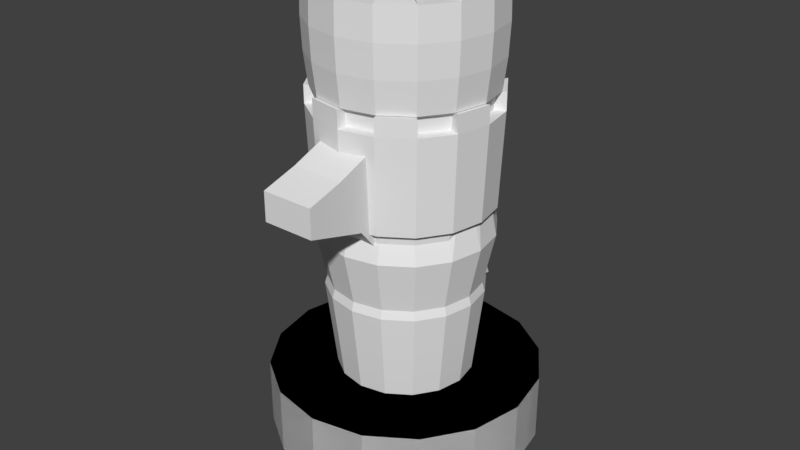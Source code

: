 # Source: Chess_Pieces.blend  (saved by Blender 2.78.0; exported with 4.5.12 LTS)
import bpy
from mathutils import Matrix  # noqa: F401  (used for matrix-valued properties, if any)

bpy.ops.wm.read_factory_settings(use_empty=True)
scene = bpy.context.scene
scene.name = 'Scene'

# ---- collections
col_collection_1 = bpy.data.collections.new('Collection 1'); scene.collection.children.link(col_collection_1)
col_collection_2 = bpy.data.collections.new('Collection 2'); scene.collection.children.link(col_collection_2)
col_collection_3 = bpy.data.collections.new('Collection 3'); scene.collection.children.link(col_collection_3)
col_collection_4 = bpy.data.collections.new('Collection 4'); scene.collection.children.link(col_collection_4)
col_collection_5 = bpy.data.collections.new('Collection 5'); scene.collection.children.link(col_collection_5)
col_collection_13 = bpy.data.collections.new('Collection 13'); scene.collection.children.link(col_collection_13)
col_collection_20 = bpy.data.collections.new('Collection 20'); scene.collection.children.link(col_collection_20)
col_collection_20.hide_render = True
col_collection_20.hide_viewport = True

# ---- world
world_world = bpy.data.worlds.new('World'); scene.world = world_world
world_world.color = (0.05088, 0.05088, 0.05088)
world_world.use_sun_shadow = False
world_world.sun_shadow_jitter_overblur = 0.0
world_world.cycles.sampling_method = 'MANUAL'

# ---- meshes
me_cylinder_001 = bpy.data.meshes.new('Cylinder.001')
me_cylinder_001.from_pydata([(0.0, 0.5, 0.0), (0.0, 0.5, 0.25), (0.1913, 0.4619, 0.0), (0.1913, 0.4619, 0.25), (0.3536, 0.3536, 0.0), (0.3536, 0.3536, 0.25), (0.4619, 0.1913, 0.0), (0.4619, 0.1913, 0.25), (0.5, -1.854e-08, 0.0), (0.5, -1.854e-08, 0.25), (0.4619, -0.1913, 0.0), (0.4619, -0.1913, 0.25), (0.3536, -0.3536, 0.0), (0.3536, -0.3536, 0.25), (0.1913, -0.4619, 0.0), (0.1913, -0.4619, 0.25), (7.55e-08, -0.5, 0.0), (7.55e-08, -0.5, 0.25), (0.1705, -0.1705, 0.7402), (0.0, -0.2412, 0.7402), (0.0923, 0.2228, 0.7402), (0.2228, 0.0923, 0.7402), (0.2228, -0.0923, 0.7402), (0.0923, -0.2228, 0.7402), (0.0, 0.2412, 0.7402), (0.0, 0.0, 0.0), (0.1705, 0.1705, 0.7402), (0.0, 0.25, 0.25), (0.09567, 0.231, 0.25), (0.1768, 0.1768, 0.25), (0.231, 0.09567, 0.25), (0.25, -7.616e-09, 0.25), (0.231, -0.09567, 0.25), (0.1768, -0.1768, 0.25), (0.09567, -0.231, 0.25), (0.0, -0.25, 0.25), (0.0, 0.0625, 0.9036), (0.02392, 0.05774, 0.9036), (0.04419, 0.04419, 0.9036), (0.05774, 0.02392, 0.9036), (0.0625, 5.794e-10, 0.9036), (0.05774, -0.02392, 0.9036), (0.04419, -0.04419, 0.9036), (0.02392, -0.05774, 0.9036), (0.0, -0.0625, 0.9036), (0.204, 0.204, 0.5768), (0.2665, 0.1104, 0.5768), (0.0, 0.2885, 0.5768), (0.1104, 0.2665, 0.5768), (0.1104, -0.2665, 0.5768), (0.0, -0.2885, 0.5768), (0.2665, -0.1104, 0.5768), (0.204, -0.204, 0.5768), (0.2885, -9.298e-09, 0.5768), (0.0, 0.0625, 1.005), (0.02392, 0.05774, 1.005), (0.04419, 0.04419, 1.005), (0.05774, 0.02392, 1.005), (0.0625, 5.794e-10, 1.005), (0.05774, -0.02392, 1.005), (0.04419, -0.04419, 1.005), (0.02392, -0.05774, 1.005), (0.0, -0.0625, 1.005), (0.03254, -0.07856, 0.9374), (0.03254, -0.07856, 0.9713), (0.0, -0.08504, 0.9713), (0.0, -0.08504, 0.9374), (0.07856, -0.03254, 0.9374), (0.07856, -0.03254, 0.9713), (0.06013, -0.06013, 0.9713), (0.06013, -0.06013, 0.9374), (0.07856, 0.03254, 0.9374), (0.07856, 0.03254, 0.9713), (0.08504, -4.057e-10, 0.9713), (0.08504, -4.057e-10, 0.9374), (0.03254, 0.07856, 0.9374), (0.03254, 0.07856, 0.9713), (0.06013, 0.06013, 0.9713), (0.06013, 0.06013, 0.9374), (0.0, 0.08504, 0.9374), (0.0, 0.08504, 0.9713), (0.2412, -7.231e-09, 0.7402), (0.0, 3.311e-09, 1.03)], [], [(0, 1, 3, 2), (2, 3, 5, 4), (4, 5, 7, 6), (6, 7, 9, 8), (8, 9, 11, 10), (10, 11, 13, 12), (12, 13, 15, 14), (14, 15, 17, 16), (8, 10, 25), (14, 16, 25), (0, 2, 25), (4, 6, 25), (10, 12, 25), (6, 8, 25), (12, 14, 25), (2, 4, 25), (9, 7, 30, 31), (15, 13, 33, 34), (5, 3, 28, 29), (11, 9, 31, 32), (17, 15, 34, 35), (3, 1, 27, 28), (7, 5, 29, 30), (13, 11, 32, 33), (21, 26, 38, 39), (20, 24, 36, 37), (19, 23, 43, 44), (18, 22, 41, 42), (81, 21, 39, 40), (26, 20, 37, 38), (23, 18, 42, 43), (22, 81, 40, 41), (32, 31, 53, 51), (34, 33, 52, 49), (29, 28, 48, 45), (31, 30, 46, 53), (33, 32, 51, 52), (35, 34, 49, 50), (28, 27, 47, 48), (30, 29, 45, 46), (65, 64, 61, 62), (69, 68, 59, 60), (73, 72, 57, 58), (77, 76, 55, 56), (64, 69, 60, 61), (68, 73, 58, 59), (72, 77, 56, 57), (76, 80, 54, 55), (37, 36, 79, 75), (75, 79, 80, 76), (39, 38, 78, 71), (71, 78, 77, 72), (41, 40, 74, 67), (67, 74, 73, 68), (43, 42, 70, 63), (63, 70, 69, 64), (38, 37, 75, 78), (78, 75, 76, 77), (40, 39, 71, 74), (74, 71, 72, 73), (42, 41, 67, 70), (70, 67, 68, 69), (44, 43, 63, 66), (66, 63, 64, 65), (61, 60, 82), (59, 58, 82), (57, 56, 82), (55, 54, 82), (62, 61, 82), (60, 59, 82), (58, 57, 82), (56, 55, 82), (51, 53, 81, 22), (49, 52, 18, 23), (45, 48, 20, 26), (53, 46, 21, 81), (52, 51, 22, 18), (50, 49, 23, 19), (48, 47, 24, 20), (46, 45, 26, 21)])
me_cylinder_001.use_remesh_preserve_volume = False
me_cylinder_001.use_remesh_preserve_attributes = False
me_cylinder_001.use_mirror_vertex_groups = False
me_cylinder_001.update()
me_cylinder_003 = bpy.data.meshes.new('Cylinder.003')
me_cylinder_003.from_pydata([(0.0, 0.5, 0.0), (0.0, 0.5, 0.25), (0.1913, 0.4619, 0.0), (0.1913, 0.4619, 0.25), (0.3536, 0.3536, 0.0), (0.3536, 0.3536, 0.25), (0.4619, 0.1913, 0.0), (0.4619, 0.1913, 0.25), (0.5, -1.854e-08, 0.0), (0.5, -1.854e-08, 0.25), (0.4619, -0.1913, 0.0), (0.4619, -0.1913, 0.25), (0.3536, -0.3536, 0.0), (0.3536, -0.3536, 0.25), (0.1913, -0.4619, 0.0), (0.1913, -0.4619, 0.25), (7.55e-08, -0.5, 0.0), (7.55e-08, -0.5, 0.25), (0.1705, -0.1705, 1.026), (0.0, -0.2412, 1.026), (0.0923, 0.2228, 1.305), (0.2228, 0.0923, 1.189), (0.2228, -0.0923, 1.026), (0.0923, -0.2228, 1.026), (0.0, 0.2412, 1.321), (0.0, 0.0, 0.0), (0.1705, 0.1705, 1.259), (0.0, 0.25, 0.25), (0.09567, 0.231, 0.25), (0.1768, 0.1768, 0.25), (0.231, 0.09567, 0.25), (0.25, -7.616e-09, 0.25), (0.231, -0.09567, 0.25), (0.1768, -0.1768, 0.25), (0.09567, -0.231, 0.25), (0.0, -0.25, 0.25), (0.0, 0.0625, 1.189), (0.02392, 0.05774, 1.189), (0.04419, 0.04419, 1.189), (0.05774, 0.02392, 1.189), (0.0625, 5.794e-10, 1.189), (0.05774, -0.02392, 1.189), (0.04419, -0.04419, 1.189), (0.02392, -0.05774, 1.189), (0.0, -0.0625, 1.189), (0.1798, 0.1798, 0.4948), (0.2349, 0.09732, 0.4948), (0.0, 0.2543, 0.4948), (0.09732, 0.2349, 0.4948), (0.09732, -0.2349, 0.4948), (0.0, -0.2543, 0.4948), (0.2349, -0.09732, 0.4948), (0.1798, -0.1798, 0.4948), (0.2543, -7.805e-09, 0.4948), (0.0, 0.0625, 1.291), (0.02392, 0.05774, 1.291), (0.04419, 0.04419, 1.291), (0.05774, 0.02392, 1.291), (0.0625, 5.794e-10, 1.291), (0.05774, -0.02392, 1.291), (0.04419, -0.04419, 1.291), (0.02392, -0.05774, 1.291), (0.0, -0.0625, 1.291), (0.03254, -0.07856, 1.223), (0.03254, -0.07856, 1.257), (0.0, -0.08504, 1.257), (0.0, -0.08504, 1.223), (0.07856, -0.03254, 1.223), (0.07856, -0.03254, 1.257), (0.06013, -0.06013, 1.257), (0.06013, -0.06013, 1.223), (0.07856, 0.03254, 1.223), (0.07856, 0.03254, 1.257), (0.08504, -4.057e-10, 1.257), (0.08504, -4.057e-10, 1.223), (0.03254, 0.07856, 1.223), (0.03254, 0.07856, 1.257), (0.06013, 0.06013, 1.257), (0.06013, 0.06013, 1.223), (0.0, 0.08504, 1.223), (0.0, 0.08504, 1.257), (0.2412, -7.231e-09, 1.108), (0.0, 3.311e-09, 1.316), (0.2963, -0.1227, 0.8014), (0.1227, -0.2963, 0.8014), (0.0, 0.3208, 0.8014), (0.2268, 0.2268, 0.8014), (0.2963, 0.1227, 0.8014), (0.1227, 0.2963, 0.8014), (0.0, -0.3208, 0.8014), (0.2268, -0.2268, 0.8014), (0.3208, -1.071e-08, 0.8014)], [], [(0, 1, 3, 2), (2, 3, 5, 4), (4, 5, 7, 6), (6, 7, 9, 8), (8, 9, 11, 10), (10, 11, 13, 12), (12, 13, 15, 14), (14, 15, 17, 16), (8, 10, 25), (14, 16, 25), (0, 2, 25), (4, 6, 25), (10, 12, 25), (6, 8, 25), (12, 14, 25), (2, 4, 25), (9, 7, 30, 31), (15, 13, 33, 34), (5, 3, 28, 29), (11, 9, 31, 32), (17, 15, 34, 35), (3, 1, 27, 28), (7, 5, 29, 30), (13, 11, 32, 33), (21, 26, 38, 39), (20, 24, 36, 37), (19, 23, 43, 44), (18, 22, 41, 42), (81, 21, 39, 40), (26, 20, 37, 38), (23, 18, 42, 43), (22, 81, 40, 41), (32, 31, 53, 51), (34, 33, 52, 49), (29, 28, 48, 45), (31, 30, 46, 53), (33, 32, 51, 52), (35, 34, 49, 50), (28, 27, 47, 48), (30, 29, 45, 46), (65, 64, 61, 62), (69, 68, 59, 60), (73, 72, 57, 58), (77, 76, 55, 56), (64, 69, 60, 61), (68, 73, 58, 59), (72, 77, 56, 57), (76, 80, 54, 55), (37, 36, 79, 75), (75, 79, 80, 76), (39, 38, 78, 71), (71, 78, 77, 72), (41, 40, 74, 67), (67, 74, 73, 68), (43, 42, 70, 63), (63, 70, 69, 64), (38, 37, 75, 78), (78, 75, 76, 77), (40, 39, 71, 74), (74, 71, 72, 73), (42, 41, 67, 70), (70, 67, 68, 69), (44, 43, 63, 66), (66, 63, 64, 65), (61, 60, 82), (59, 58, 82), (57, 56, 82), (55, 54, 82), (62, 61, 82), (60, 59, 82), (58, 57, 82), (56, 55, 82), (83, 91, 81, 22), (84, 90, 18, 23), (86, 88, 20, 26), (91, 87, 21, 81), (90, 83, 22, 18), (89, 84, 23, 19), (88, 85, 24, 20), (87, 86, 26, 21), (46, 45, 86, 87), (48, 47, 85, 88), (50, 49, 84, 89), (52, 51, 83, 90), (53, 46, 87, 91), (45, 48, 88, 86), (49, 52, 90, 84), (51, 53, 91, 83)])
me_cylinder_003.use_remesh_preserve_volume = False
me_cylinder_003.use_remesh_preserve_attributes = False
me_cylinder_003.use_mirror_vertex_groups = False
me_cylinder_003.update()
me_cylinder_004 = bpy.data.meshes.new('Cylinder.004')
me_cylinder_004.from_pydata([(0.1913, 0.4619, 0.0), (0.1913, 0.4619, 0.25), (0.3536, 0.3536, 0.0), (0.3536, 0.3536, 0.25), (0.4619, 0.1913, 0.0), (0.4619, 0.1913, 0.25), (0.5, -1.854e-08, 0.0), (0.5, -1.854e-08, 0.25), (0.4619, -0.1913, 0.0), (0.4619, -0.1913, 0.25), (0.3536, -0.3536, 0.0), (0.3536, -0.3536, 0.25), (0.1913, -0.4619, 0.0), (0.1913, -0.4619, 0.25), (0.2378, -0.2378, 1.321), (0.1287, 0.3107, 1.321), (0.3107, 0.1287, 1.321), (0.3107, -0.1287, 1.321), (0.1287, -0.3107, 1.321), (0.2378, 0.2378, 1.321), (0.09567, 0.231, 0.25), (0.1768, 0.1768, 0.25), (0.231, 0.09567, 0.25), (0.25, -7.616e-09, 0.25), (0.231, -0.09567, 0.25), (0.1768, -0.1768, 0.25), (0.09567, -0.231, 0.25), (0.2378, -0.2378, 1.255), (0.1287, 0.3106, 1.255), (0.3106, 0.1287, 1.255), (0.2378, 0.2378, 1.255), (0.1287, -0.3106, 1.255), (0.3106, -0.1287, 1.255), (0.1798, 0.1798, 0.8688), (0.2349, 0.09732, 0.8688), (0.09732, 0.2349, 0.8688), (0.09732, -0.2349, 0.8688), (0.2349, -0.09732, 0.8688), (0.1798, -0.1798, 0.8688), (0.2543, -7.805e-09, 0.8688), (0.3362, -1.746e-08, 1.321), (0.3362, -1.194e-08, 1.255), (0.2963, -0.1227, 0.9073), (0.1227, -0.2963, 0.9073), (0.2268, 0.2268, 0.9073), (0.2963, 0.1227, 0.9073), (0.1227, 0.2963, 0.9073), (0.2268, -0.2268, 0.9073), (0.3208, -1.071e-08, 0.9073), (0.19, 0.19, 1.255), (0.1028, -0.2483, 1.255), (0.19, -0.19, 1.255), (0.2483, -0.1028, 1.255), (0.2687, -1.253e-08, 1.255), (0.1028, 0.2483, 1.255), (0.2483, 0.1028, 1.255), (0.2687, -1.253e-08, 1.311), (0.19, -0.19, 1.311), (0.1028, 0.2483, 1.311), (0.2483, 0.1028, 1.311), (0.19, 0.19, 1.311), (0.1028, -0.2483, 1.311), (0.2483, -0.1028, 1.311), (0.1028, -0.2483, 1.202), (0.2483, -0.1028, 1.202), (0.19, 0.19, 1.202), (0.2483, 0.1028, 1.202), (0.2687, -1.253e-08, 1.202), (0.1028, 0.2483, 1.202), (0.19, -0.19, 1.202), (0.2336, 0.09677, 0.7718), (0.2323, 0.09622, 0.3802), (0.09677, 0.2336, 0.7718), (0.09622, 0.2323, 0.3802), (0.1788, -0.1788, 0.7718), (0.1778, -0.1778, 0.3802), (0.2529, -7.742e-09, 0.7718), (0.2514, -7.679e-09, 0.3802), (0.1778, 0.1778, 0.3802), (0.1788, 0.1788, 0.7718), (0.09622, -0.2323, 0.3802), (0.09677, -0.2336, 0.7718), (0.2323, -0.09622, 0.3802), (0.2336, -0.09677, 0.7718), (0.1913, 0.4619, 0.125), (0.3536, 0.3536, 0.125), (0.4619, 0.1913, 0.125), (0.5, -1.854e-08, 0.125), (0.4619, -0.1913, 0.125), (0.3536, -0.3536, 0.125), (0.1913, -0.4619, 0.125), (0.25, -9.272e-09, 0.0), (0.231, 0.09567, 0.0), (0.1768, 0.1768, 0.0), (0.09567, 0.231, 0.0), (0.09567, -0.231, 0.0), (0.231, -0.09567, 0.0), (0.1768, -0.1768, 0.0), (0.3465, 0.1435, 0.25), (0.375, -1.308e-08, 0.25), (0.2652, -0.2652, 0.25), (0.1435, -0.3465, 0.25), (0.1435, 0.3465, 0.25), (0.2652, 0.2652, 0.25), (0.3465, -0.1435, 0.25), (0.2656, 0.11, 0.8881), (0.11, 0.2656, 0.8881), (0.2033, -0.2033, 0.8881), (0.2875, -9.257e-09, 0.8881), (0.2656, -0.11, 0.8881), (0.11, -0.2656, 0.8881), (0.2033, 0.2033, 0.8881), (0.3059, 0.1267, 1.139), (0.3011, 0.1247, 1.023), (0.1267, 0.3059, 1.139), (0.1247, 0.3011, 1.023), (0.2341, -0.2341, 1.139), (0.2305, -0.2305, 1.023), (0.3311, -1.153e-08, 1.139), (0.3259, -1.112e-08, 1.023), (0.2305, 0.2305, 1.023), (0.2341, 0.2341, 1.139), (0.1247, -0.3011, 1.023), (0.1267, -0.3059, 1.139), (0.3011, -0.1247, 1.023), (0.3059, -0.1267, 1.139), (0.0, 0.5, 0.0), (0.0, 0.5, 0.25), (-0.1913, 0.4619, 0.0), (-0.1913, 0.4619, 0.25), (-0.3536, 0.3536, 0.0), (-0.3536, 0.3536, 0.25), (-0.4619, 0.1913, 0.0), (-0.4619, 0.1913, 0.25), (-0.5, -1.854e-08, 0.0), (-0.5, -1.854e-08, 0.25), (-0.4619, -0.1913, 0.0), (-0.4619, -0.1913, 0.25), (-0.3536, -0.3536, 0.0), (-0.3536, -0.3536, 0.25), (-0.1913, -0.4619, 0.0), (-0.1913, -0.4619, 0.25), (0.0, -0.5, 0.0), (0.0, -0.5, 0.25), (-0.2378, -0.2378, 1.321), (0.0, -0.3362, 1.321), (-0.1287, 0.3107, 1.321), (-0.3107, 0.1287, 1.321), (-0.3107, -0.1287, 1.321), (-0.1287, -0.3107, 1.321), (0.0, 0.3362, 1.321), (0.0, 0.0, 0.0), (-0.2378, 0.2378, 1.321), (0.0, 0.25, 0.25), (-0.09567, 0.231, 0.25), (-0.1768, 0.1768, 0.25), (-0.231, 0.09567, 0.25), (-0.25, -7.616e-09, 0.25), (-0.231, -0.09567, 0.25), (-0.1768, -0.1768, 0.25), (-0.09567, -0.231, 0.25), (0.0, -0.25, 0.25), (-0.2378, -0.2378, 1.255), (0.0, -0.3362, 1.255), (-0.1287, 0.3106, 1.255), (-0.3106, 0.1287, 1.255), (-0.2378, 0.2378, 1.255), (0.0, 0.3362, 1.255), (-0.1287, -0.3106, 1.255), (-0.3106, -0.1287, 1.255), (-0.1798, 0.1798, 0.8688), (-0.2349, 0.09732, 0.8688), (0.0, 0.2543, 0.8688), (-0.09732, 0.2349, 0.8688), (-0.09732, -0.2349, 0.8688), (0.0, -0.2543, 0.8688), (-0.2349, -0.09732, 0.8688), (-0.1798, -0.1798, 0.8688), (-0.2543, -7.805e-09, 0.8688), (-0.3362, -1.746e-08, 1.321), (-0.3362, -1.194e-08, 1.255), (-0.2963, -0.1227, 0.9073), (-0.1227, -0.2963, 0.9073), (0.0, 0.3208, 0.9073), (-0.2268, 0.2268, 0.9073), (-0.2963, 0.1227, 0.9073), (-0.1227, 0.2963, 0.9073), (0.0, -0.3208, 0.9073), (-0.2268, -0.2268, 0.9073), (-0.3208, -1.071e-08, 0.9073), (-0.19, 0.19, 1.255), (-0.1028, -0.2483, 1.255), (-0.19, -0.19, 1.255), (-0.2483, -0.1028, 1.255), (-0.2687, -1.253e-08, 1.255), (0.0, 0.2687, 1.255), (-0.1028, 0.2483, 1.255), (0.0, -0.2687, 1.255), (-0.2483, 0.1028, 1.255), (-0.2687, -1.253e-08, 1.311), (-0.19, -0.19, 1.311), (0.0, -0.2687, 1.311), (-0.1028, 0.2483, 1.311), (-0.2483, 0.1028, 1.311), (-0.19, 0.19, 1.311), (-0.1028, -0.2483, 1.311), (-0.2483, -0.1028, 1.311), (0.0, 0.2687, 1.311), (-0.1028, -0.2483, 1.202), (0.0, 3.311e-09, 1.202), (-0.2483, -0.1028, 1.202), (0.0, 0.2687, 1.202), (-0.19, 0.19, 1.202), (-0.2483, 0.1028, 1.202), (-0.2687, -1.253e-08, 1.202), (-0.1028, 0.2483, 1.202), (-0.19, -0.19, 1.202), (0.0, -0.2687, 1.202), (-0.2336, 0.09677, 0.7718), (-0.2323, 0.09622, 0.3802), (-0.09677, 0.2336, 0.7718), (-0.09622, 0.2323, 0.3802), (0.0, -0.2529, 0.7718), (0.0, -0.2514, 0.3802), (-0.1788, -0.1788, 0.7718), (-0.1778, -0.1778, 0.3802), (-0.2529, -7.742e-09, 0.7718), (-0.2514, -7.679e-09, 0.3802), (-0.1778, 0.1778, 0.3802), (-0.1788, 0.1788, 0.7718), (0.0, 0.2514, 0.3802), (0.0, 0.2529, 0.7718), (-0.09622, -0.2323, 0.3802), (-0.09677, -0.2336, 0.7718), (-0.2323, -0.09622, 0.3802), (-0.2336, -0.09677, 0.7718), (0.0, 0.5, 0.125), (-0.1913, 0.4619, 0.125), (-0.3536, 0.3536, 0.125), (-0.4619, 0.1913, 0.125), (-0.5, -1.854e-08, 0.125), (-0.4619, -0.1913, 0.125), (-0.3536, -0.3536, 0.125), (-0.1913, -0.4619, 0.125), (0.0, -0.5, 0.125), (-0.25, -9.272e-09, 0.0), (-0.231, 0.09567, 0.0), (0.0, -0.25, 0.0), (-0.1768, 0.1768, 0.0), (-0.09567, 0.231, 0.0), (-0.09567, -0.231, 0.0), (-0.231, -0.09567, 0.0), (-0.1768, -0.1768, 0.0), (0.0, 0.25, 0.0), (-0.3465, 0.1435, 0.25), (-0.375, -1.308e-08, 0.25), (-0.2652, -0.2652, 0.25), (-0.1435, -0.3465, 0.25), (-0.1435, 0.3465, 0.25), (-0.2652, 0.2652, 0.25), (-0.3465, -0.1435, 0.25), (0.0, -0.375, 0.25), (0.0, 0.375, 0.25), (-0.2656, 0.11, 0.8881), (-0.11, 0.2656, 0.8881), (0.0, -0.2875, 0.8881), (-0.2033, -0.2033, 0.8881), (-0.2875, -9.257e-09, 0.8881), (-0.2656, -0.11, 0.8881), (-0.11, -0.2656, 0.8881), (0.0, 0.2875, 0.8881), (-0.2033, 0.2033, 0.8881), (-0.3059, 0.1267, 1.139), (-0.3011, 0.1247, 1.023), (-0.1267, 0.3059, 1.139), (-0.1247, 0.3011, 1.023), (0.0, -0.3311, 1.139), (0.0, -0.3259, 1.023), (-0.2341, -0.2341, 1.139), (-0.2305, -0.2305, 1.023), (-0.3311, -1.153e-08, 1.139), (-0.3259, -1.112e-08, 1.023), (-0.2305, 0.2305, 1.023), (-0.2341, 0.2341, 1.139), (0.0, 0.3259, 1.023), (0.0, 0.3311, 1.139), (-0.1247, -0.3011, 1.023), (-0.1267, -0.3059, 1.139), (-0.3011, -0.1247, 1.023), (-0.3059, -0.1267, 1.139)], [], [(236, 127, 1, 84), (84, 1, 3, 85), (85, 3, 5, 86), (86, 5, 7, 87), (87, 7, 9, 88), (88, 9, 11, 89), (89, 11, 13, 90), (90, 13, 143, 244), (6, 8, 96, 91), (12, 142, 247, 95), (126, 0, 94, 253), (2, 4, 92, 93), (8, 10, 97, 96), (4, 6, 91, 92), (10, 12, 95, 97), (0, 2, 93, 94), (99, 98, 22, 23), (101, 100, 25, 26), (103, 102, 20, 21), (104, 99, 23, 24), (261, 101, 26, 161), (102, 262, 153, 20), (98, 103, 21, 22), (100, 104, 24, 25), (59, 60, 49, 55), (58, 207, 195, 54), (31, 18, 61, 50), (163, 31, 50, 197), (57, 14, 27, 51), (56, 40, 41, 53), (61, 57, 51, 50), (62, 56, 53, 52), (83, 76, 39, 37), (81, 74, 38, 36), (79, 72, 35, 33), (76, 70, 34, 39), (74, 83, 37, 38), (222, 81, 36, 175), (72, 231, 172, 35), (70, 79, 33, 34), (276, 123, 31, 163), (112, 121, 30, 29), (123, 116, 27, 31), (118, 112, 29, 41), (116, 125, 32, 27), (114, 285, 167, 28), (125, 118, 41, 32), (121, 114, 28, 30), (32, 41, 40, 17), (31, 27, 14, 18), (32, 17, 62, 52), (27, 32, 52, 51), (30, 49, 60, 19), (41, 29, 55, 53), (28, 167, 150, 15), (29, 30, 19, 16), (105, 111, 44, 45), (106, 270, 183, 46), (265, 110, 43, 187), (107, 109, 42, 47), (108, 105, 45, 48), (111, 106, 46, 44), (110, 107, 47, 43), (109, 108, 48, 42), (17, 40, 56, 62), (52, 53, 67, 64), (53, 55, 66, 67), (197, 50, 63, 217), (55, 49, 65, 66), (49, 54, 68, 65), (51, 52, 64, 69), (54, 195, 211, 68), (50, 51, 69, 63), (18, 14, 57, 61), (202, 196, 164, 146), (180, 194, 199, 179), (162, 192, 200, 144), (194, 180, 169, 193), (15, 150, 207, 58), (16, 19, 60, 59), (67, 66, 209), (68, 211, 209), (65, 68, 209), (217, 63, 209), (63, 69, 209), (69, 64, 209), (66, 65, 209), (64, 67, 209), (22, 21, 78, 71), (71, 78, 79, 70), (20, 153, 230, 73), (73, 230, 231, 72), (161, 26, 80, 223), (223, 80, 81, 222), (25, 24, 82, 75), (75, 82, 83, 74), (23, 22, 71, 77), (77, 71, 70, 76), (21, 20, 73, 78), (78, 73, 72, 79), (26, 25, 75, 80), (80, 75, 74, 81), (24, 23, 77, 82), (82, 77, 76, 83), (12, 90, 244, 142), (10, 89, 90, 12), (8, 88, 89, 10), (6, 87, 88, 8), (4, 86, 87, 6), (2, 85, 86, 4), (0, 84, 85, 2), (126, 236, 84, 0), (92, 91, 151), (253, 94, 151), (97, 95, 151), (93, 92, 151), (91, 96, 151), (94, 93, 151), (96, 97, 151), (95, 247, 151), (11, 9, 104, 100), (5, 3, 103, 98), (1, 127, 262, 102), (143, 13, 101, 261), (9, 7, 99, 104), (3, 1, 102, 103), (13, 11, 100, 101), (7, 5, 98, 99), (37, 39, 108, 109), (36, 38, 107, 110), (33, 35, 106, 111), (39, 34, 105, 108), (38, 37, 109, 107), (175, 36, 110, 265), (35, 172, 270, 106), (34, 33, 111, 105), (44, 46, 115, 120), (120, 115, 114, 121), (42, 48, 119, 124), (124, 119, 118, 125), (46, 183, 284, 115), (115, 284, 285, 114), (47, 42, 124, 117), (117, 124, 125, 116), (48, 45, 113, 119), (119, 113, 112, 118), (43, 47, 117, 122), (122, 117, 116, 123), (45, 44, 120, 113), (113, 120, 121, 112), (187, 43, 122, 277), (277, 122, 123, 276), (236, 237, 129, 127), (237, 238, 131, 129), (238, 239, 133, 131), (239, 240, 135, 133), (240, 241, 137, 135), (241, 242, 139, 137), (242, 243, 141, 139), (243, 244, 143, 141), (134, 245, 251, 136), (140, 250, 247, 142), (126, 253, 249, 128), (130, 248, 246, 132), (136, 251, 252, 138), (132, 246, 245, 134), (138, 252, 250, 140), (128, 249, 248, 130), (255, 157, 156, 254), (257, 160, 159, 256), (259, 155, 154, 258), (260, 158, 157, 255), (261, 161, 160, 257), (258, 154, 153, 262), (254, 156, 155, 259), (256, 159, 158, 260), (167, 195, 207, 150), (59, 55, 29, 16), (201, 197, 191, 205), (200, 192, 193, 206), (199, 194, 198, 203), (204, 190, 196, 202), (30, 28, 54, 49), (58, 54, 28, 15), (235, 176, 178, 226), (233, 174, 177, 224), (229, 170, 173, 220), (226, 178, 171, 218), (224, 177, 176, 235), (222, 175, 174, 233), (220, 173, 172, 231), (218, 171, 170, 229), (276, 163, 168, 287), (272, 165, 166, 283), (287, 168, 162, 278), (280, 180, 165, 272), (278, 162, 169, 289), (274, 164, 167, 285), (289, 169, 180, 280), (283, 166, 164, 274), (164, 196, 195, 167), (166, 190, 204, 152), (166, 152, 146, 164), (180, 179, 147, 165), (162, 144, 148, 169), (163, 145, 149, 168), (165, 198, 190, 166), (203, 198, 165, 147), (263, 185, 184, 271), (264, 186, 183, 270), (265, 187, 182, 269), (266, 188, 181, 268), (267, 189, 185, 263), (271, 184, 186, 264), (269, 182, 188, 266), (268, 181, 189, 267), (193, 169, 148, 206), (193, 210, 214, 194), (194, 214, 213, 198), (197, 217, 208, 191), (198, 213, 212, 190), (190, 212, 215, 196), (192, 216, 210, 193), (196, 215, 211, 195), (191, 208, 216, 192), (201, 145, 163, 197), (152, 204, 202, 146), (179, 199, 203, 147), (144, 200, 206, 148), (145, 201, 205, 149), (192, 162, 168, 191), (191, 168, 149, 205), (214, 209, 213), (215, 209, 211), (212, 209, 215), (217, 209, 208), (208, 209, 216), (216, 209, 210), (213, 209, 212), (210, 209, 214), (156, 219, 228, 155), (219, 218, 229, 228), (154, 221, 230, 153), (221, 220, 231, 230), (161, 223, 232, 160), (223, 222, 233, 232), (159, 225, 234, 158), (225, 224, 235, 234), (157, 227, 219, 156), (227, 226, 218, 219), (155, 228, 221, 154), (228, 229, 220, 221), (160, 232, 225, 159), (232, 233, 224, 225), (158, 234, 227, 157), (234, 235, 226, 227), (140, 142, 244, 243), (138, 140, 243, 242), (136, 138, 242, 241), (134, 136, 241, 240), (132, 134, 240, 239), (130, 132, 239, 238), (128, 130, 238, 237), (126, 128, 237, 236), (246, 151, 245), (253, 151, 249), (252, 151, 250), (248, 151, 246), (245, 151, 251), (249, 151, 248), (251, 151, 252), (250, 151, 247), (139, 256, 260, 137), (133, 254, 259, 131), (129, 258, 262, 127), (143, 261, 257, 141), (137, 260, 255, 135), (131, 259, 258, 129), (141, 257, 256, 139), (135, 255, 254, 133), (176, 268, 267, 178), (174, 269, 266, 177), (170, 271, 264, 173), (178, 267, 263, 171), (177, 266, 268, 176), (175, 265, 269, 174), (173, 264, 270, 172), (171, 263, 271, 170), (184, 282, 275, 186), (282, 283, 274, 275), (181, 288, 281, 189), (288, 289, 280, 281), (186, 275, 284, 183), (275, 274, 285, 284), (188, 279, 288, 181), (279, 278, 289, 288), (189, 281, 273, 185), (281, 280, 272, 273), (182, 286, 279, 188), (286, 287, 278, 279), (185, 273, 282, 184), (273, 272, 283, 282), (187, 277, 286, 182), (277, 276, 287, 286)])
me_cylinder_004.use_remesh_preserve_volume = False
me_cylinder_004.use_remesh_preserve_attributes = False
me_cylinder_004.use_mirror_vertex_groups = False
me_cylinder_004.update()
me_cylinder_005 = bpy.data.meshes.new('Cylinder.005')
me_cylinder_005.from_pydata([(0.1913, 0.4619, 0.0), (0.1913, 0.4619, 0.25), (0.3536, 0.3536, 0.0), (0.3536, 0.3536, 0.25), (0.4619, 0.1913, 0.0), (0.4619, 0.1913, 0.25), (0.5, -1.854e-08, 0.0), (0.5, -1.854e-08, 0.25), (0.4619, -0.1913, 0.0), (0.4619, -0.1913, 0.25), (0.3536, -0.3536, 0.0), (0.3536, -0.3536, 0.25), (0.1913, -0.4619, 0.0), (0.1913, -0.4619, 0.25), (0.1996, -0.2633, 1.735), (0.08364, 0.3196, 1.735), (0.2851, 0.1669, 1.735), (0.3196, -0.08364, 1.735), (0.1669, -0.2851, 1.735), (0.2633, 0.1996, 1.735), (0.09567, 0.231, 0.25), (0.1768, 0.1768, 0.25), (0.231, 0.09567, 0.25), (0.25, -7.616e-09, 0.25), (0.231, -0.09567, 0.25), (0.1768, -0.1768, 0.25), (0.09567, -0.231, 0.25), (0.2378, -0.2378, 1.669), (0.1287, 0.3106, 1.669), (0.3106, 0.1287, 1.669), (0.2378, 0.2378, 1.669), (0.1287, -0.3106, 1.669), (0.3106, -0.1287, 1.669), (0.1798, 0.1798, 1.283), (0.2349, 0.09732, 1.283), (0.09732, 0.2349, 1.283), (0.09732, -0.2349, 1.283), (0.2349, -0.09732, 1.283), (0.1798, -0.1798, 1.283), (0.2543, -7.805e-09, 1.283), (0.3273, -0.04504, 1.735), (0.3362, -1.194e-08, 1.669), (0.2963, -0.1227, 1.321), (0.1227, -0.2963, 1.321), (0.2268, 0.2268, 1.321), (0.2963, 0.1227, 1.321), (0.1227, 0.2963, 1.321), (0.2268, -0.2268, 1.321), (0.3208, -1.071e-08, 1.321), (0.19, 0.19, 1.669), (0.1028, -0.2483, 1.669), (0.19, -0.19, 1.669), (0.2483, -0.1028, 1.669), (0.2687, -1.253e-08, 1.669), (0.1028, 0.2483, 1.669), (0.2483, 0.1028, 1.669), (0.2616, -0.03599, 1.725), (0.1595, -0.2104, 1.725), (0.06684, 0.2554, 1.725), (0.2279, 0.1333, 1.725), (0.2104, 0.1595, 1.725), (0.1333, -0.2279, 1.725), (0.2554, -0.06684, 1.725), (0.1028, -0.2483, 1.616), (0.2483, -0.1028, 1.616), (0.19, 0.19, 1.616), (0.2483, 0.1028, 1.616), (0.2687, -1.253e-08, 1.616), (0.1028, 0.2483, 1.616), (0.19, -0.19, 1.616), (0.2336, 0.09677, 1.186), (0.2323, 0.09622, 0.3802), (0.09677, 0.2336, 1.186), (0.09622, 0.2323, 0.3802), (0.1788, -0.1788, 1.186), (0.1778, -0.1778, 0.3802), (0.2529, -7.742e-09, 1.186), (0.2514, -7.679e-09, 0.3802), (0.1778, 0.1778, 0.3802), (0.1788, 0.1788, 1.186), (0.09622, -0.2323, 0.3802), (0.09677, -0.2336, 1.186), (0.2323, -0.09622, 0.3802), (0.2336, -0.09677, 1.186), (0.1913, 0.4619, 0.125), (0.3536, 0.3536, 0.125), (0.4619, 0.1913, 0.125), (0.5, -1.854e-08, 0.125), (0.4619, -0.1913, 0.125), (0.3536, -0.3536, 0.125), (0.1913, -0.4619, 0.125), (0.25, -9.272e-09, 0.0), (0.231, 0.09567, 0.0), (0.1768, 0.1768, 0.0), (0.09567, 0.231, 0.0), (0.09567, -0.231, 0.0), (0.231, -0.09567, 0.0), (0.1768, -0.1768, 0.0), (0.3465, 0.1435, 0.25), (0.375, -1.308e-08, 0.25), (0.2652, -0.2652, 0.25), (0.1435, -0.3465, 0.25), (0.1435, 0.3465, 0.25), (0.2652, 0.2652, 0.25), (0.3465, -0.1435, 0.25), (0.2656, 0.11, 1.302), (0.11, 0.2656, 1.302), (0.2033, -0.2033, 1.302), (0.2875, -9.257e-09, 1.302), (0.2656, -0.11, 1.302), (0.11, -0.2656, 1.302), (0.2033, 0.2033, 1.302), (0.3138, 0.13, 1.553), (0.3089, 0.1279, 1.437), (0.13, 0.3138, 1.553), (0.1279, 0.3089, 1.437), (0.2402, -0.2402, 1.553), (0.2364, -0.2364, 1.437), (0.3396, -1.178e-08, 1.553), (0.3343, -1.136e-08, 1.437), (0.2364, 0.2364, 1.437), (0.2402, 0.2402, 1.553), (0.1279, -0.3089, 1.437), (0.13, -0.3138, 1.553), (0.3089, -0.1279, 1.437), (0.3138, -0.13, 1.553), (0.0, 0.5, 0.0), (0.0, 0.5, 0.25), (-0.1913, 0.4619, 0.0), (-0.1913, 0.4619, 0.25), (-0.3536, 0.3536, 0.0), (-0.3536, 0.3536, 0.25), (-0.4619, 0.1913, 0.0), (-0.4619, 0.1913, 0.25), (-0.5, -1.854e-08, 0.0), (-0.5, -1.854e-08, 0.25), (-0.4619, -0.1913, 0.0), (-0.4619, -0.1913, 0.25), (-0.3536, -0.3536, 0.0), (-0.3536, -0.3536, 0.25), (-0.1913, -0.4619, 0.0), (-0.1913, -0.4619, 0.25), (0.0, -0.5, 0.0), (0.0, -0.5, 0.25), (-0.2633, -0.1996, 1.735), (-0.04504, -0.3273, 1.735), (-0.1669, 0.2851, 1.735), (-0.3196, 0.08364, 1.735), (-0.2851, -0.1669, 1.735), (-0.08364, -0.3196, 1.735), (0.04504, 0.3273, 1.735), (0.0, 0.0, 0.0), (-0.1996, 0.2633, 1.735), (0.0, 0.25, 0.25), (-0.09567, 0.231, 0.25), (-0.1768, 0.1768, 0.25), (-0.231, 0.09567, 0.25), (-0.25, -7.616e-09, 0.25), (-0.231, -0.09567, 0.25), (-0.1768, -0.1768, 0.25), (-0.09567, -0.231, 0.25), (0.0, -0.25, 0.25), (-0.2378, -0.2378, 1.669), (0.0, -0.3362, 1.669), (-0.1287, 0.3106, 1.669), (-0.3106, 0.1287, 1.669), (-0.2378, 0.2378, 1.669), (0.0, 0.3362, 1.669), (-0.1287, -0.3106, 1.669), (-0.3106, -0.1287, 1.669), (-0.1798, 0.1798, 1.283), (-0.2349, 0.09732, 1.283), (0.0, 0.2543, 1.283), (-0.09732, 0.2349, 1.283), (-0.09732, -0.2349, 1.283), (0.0, -0.2543, 1.283), (-0.2349, -0.09732, 1.283), (-0.1798, -0.1798, 1.283), (-0.2543, -7.805e-09, 1.283), (-0.3273, 0.04504, 1.735), (-0.3362, -1.194e-08, 1.669), (-0.2963, -0.1227, 1.321), (-0.1227, -0.2963, 1.321), (0.0, 0.3208, 1.321), (-0.2268, 0.2268, 1.321), (-0.2963, 0.1227, 1.321), (-0.1227, 0.2963, 1.321), (0.0, -0.3208, 1.321), (-0.2268, -0.2268, 1.321), (-0.3208, -1.071e-08, 1.321), (-0.19, 0.19, 1.669), (-0.1028, -0.2483, 1.669), (-0.19, -0.19, 1.669), (-0.2483, -0.1028, 1.669), (-0.2687, -1.253e-08, 1.669), (0.0, 0.2687, 1.669), (-0.1028, 0.2483, 1.669), (0.0, -0.2687, 1.669), (-0.2483, 0.1028, 1.669), (-0.2616, 0.03599, 1.725), (-0.2104, -0.1595, 1.725), (-0.03599, -0.2616, 1.725), (-0.1333, 0.2279, 1.725), (-0.2554, 0.06684, 1.725), (-0.1595, 0.2104, 1.725), (-0.06684, -0.2554, 1.725), (-0.2279, -0.1333, 1.725), (0.03599, 0.2616, 1.725), (-0.1028, -0.2483, 1.616), (0.0, 3.311e-09, 1.669), (-0.2483, -0.1028, 1.616), (0.0, 0.2687, 1.616), (-0.19, 0.19, 1.616), (-0.2483, 0.1028, 1.616), (-0.2687, -1.253e-08, 1.616), (-0.1028, 0.2483, 1.616), (-0.19, -0.19, 1.616), (0.0, -0.2687, 1.616), (-0.2336, 0.09677, 1.186), (-0.2323, 0.09622, 0.3802), (-0.09677, 0.2336, 1.186), (-0.09622, 0.2323, 0.3802), (0.0, -0.2529, 1.186), (0.0, -0.2514, 0.3802), (-0.1788, -0.1788, 1.186), (-0.1778, -0.1778, 0.3802), (-0.2529, -7.742e-09, 1.186), (-0.2514, -7.679e-09, 0.3802), (-0.1778, 0.1778, 0.3802), (-0.1788, 0.1788, 1.186), (0.0, 0.2514, 0.3802), (0.0, 0.2529, 1.186), (-0.09622, -0.2323, 0.3802), (-0.09677, -0.2336, 1.186), (-0.2323, -0.09622, 0.3802), (-0.2336, -0.09677, 1.186), (0.0, 0.5, 0.125), (-0.1913, 0.4619, 0.125), (-0.3536, 0.3536, 0.125), (-0.4619, 0.1913, 0.125), (-0.5, -1.854e-08, 0.125), (-0.4619, -0.1913, 0.125), (-0.3536, -0.3536, 0.125), (-0.1913, -0.4619, 0.125), (0.0, -0.5, 0.125), (-0.25, -9.272e-09, 0.0), (-0.231, 0.09567, 0.0), (0.0, -0.25, 0.0), (-0.1768, 0.1768, 0.0), (-0.09567, 0.231, 0.0), (-0.09567, -0.231, 0.0), (-0.231, -0.09567, 0.0), (-0.1768, -0.1768, 0.0), (0.0, 0.25, 0.0), (-0.3465, 0.1435, 0.25), (-0.375, -1.308e-08, 0.25), (-0.2652, -0.2652, 0.25), (-0.1435, -0.3465, 0.25), (-0.1435, 0.3465, 0.25), (-0.2652, 0.2652, 0.25), (-0.3465, -0.1435, 0.25), (0.0, -0.375, 0.25), (0.0, 0.375, 0.25), (-0.2656, 0.11, 1.302), (-0.11, 0.2656, 1.302), (0.0, -0.2875, 1.302), (-0.2033, -0.2033, 1.302), (-0.2875, -9.257e-09, 1.302), (-0.2656, -0.11, 1.302), (-0.11, -0.2656, 1.302), (0.0, 0.2875, 1.302), (-0.2033, 0.2033, 1.302), (-0.3138, 0.13, 1.553), (-0.3089, 0.1279, 1.437), (-0.13, 0.3138, 1.553), (-0.1279, 0.3089, 1.437), (-2.646e-10, -0.3396, 1.553), (-2.646e-10, -0.3343, 1.437), (-0.2402, -0.2402, 1.553), (-0.2364, -0.2364, 1.437), (-0.3396, -1.178e-08, 1.553), (-0.3343, -1.136e-08, 1.437), (-0.2364, 0.2364, 1.437), (-0.2402, 0.2402, 1.553), (-2.646e-10, 0.3343, 1.437), (-2.646e-10, 0.3396, 1.553), (-0.1279, -0.3089, 1.437), (-0.13, -0.3138, 1.553), (-0.3089, -0.1279, 1.437), (-0.3138, -0.13, 1.553), (0.05142, 0.1241, 1.654), (0.05142, -0.1241, 1.654), (-0.1241, -0.05142, 1.654), (0.09501, -0.09501, 1.654), (0.1241, -0.05142, 1.654), (-0.09501, 0.09501, 1.654), (0.0, -0.1344, 1.654), (-0.1241, 0.05142, 1.654), (0.0, 0.1344, 1.654), (0.09501, 0.09501, 1.654), (-0.1344, -4.609e-09, 1.654), (0.1241, 0.05142, 1.654), (-0.05142, 0.1241, 1.654), (-0.09501, -0.09501, 1.654), (-0.05142, -0.1241, 1.654), (0.1344, -4.609e-09, 1.654)], [], [(236, 127, 1, 84), (84, 1, 3, 85), (85, 3, 5, 86), (86, 5, 7, 87), (87, 7, 9, 88), (88, 9, 11, 89), (89, 11, 13, 90), (90, 13, 143, 244), (6, 8, 96, 91), (12, 142, 247, 95), (126, 0, 94, 253), (2, 4, 92, 93), (8, 10, 97, 96), (4, 6, 91, 92), (10, 12, 95, 97), (0, 2, 93, 94), (99, 98, 22, 23), (101, 100, 25, 26), (103, 102, 20, 21), (104, 99, 23, 24), (261, 101, 26, 161), (102, 262, 153, 20), (98, 103, 21, 22), (100, 104, 24, 25), (59, 60, 49, 55), (58, 207, 195, 54), (31, 18, 61, 50), (163, 31, 50, 197), (57, 14, 27, 51), (56, 40, 41, 53), (61, 57, 51, 50), (62, 56, 53, 52), (83, 76, 39, 37), (81, 74, 38, 36), (79, 72, 35, 33), (76, 70, 34, 39), (74, 83, 37, 38), (222, 81, 36, 175), (72, 231, 172, 35), (70, 79, 33, 34), (276, 123, 31, 163), (112, 121, 30, 29), (123, 116, 27, 31), (118, 112, 29, 41), (116, 125, 32, 27), (114, 285, 167, 28), (125, 118, 41, 32), (121, 114, 28, 30), (32, 41, 40, 17), (31, 27, 14, 18), (32, 17, 62, 52), (27, 32, 52, 51), (30, 49, 60, 19), (41, 29, 55, 53), (28, 167, 150, 15), (29, 30, 19, 16), (105, 111, 44, 45), (106, 270, 183, 46), (265, 110, 43, 187), (107, 109, 42, 47), (108, 105, 45, 48), (111, 106, 46, 44), (110, 107, 47, 43), (109, 108, 48, 42), (17, 40, 56, 62), (52, 53, 67, 64), (53, 55, 66, 67), (197, 50, 63, 217), (55, 49, 65, 66), (49, 54, 68, 65), (51, 52, 64, 69), (54, 195, 211, 68), (50, 51, 69, 63), (18, 14, 57, 61), (202, 196, 164, 146), (180, 194, 199, 179), (162, 192, 200, 144), (194, 180, 169, 193), (15, 150, 207, 58), (16, 19, 60, 59), (67, 66, 301, 305), (68, 211, 298, 290), (65, 68, 290, 299), (217, 63, 291, 296), (63, 69, 293, 291), (69, 64, 294, 293), (66, 65, 299, 301), (64, 67, 305, 294), (22, 21, 78, 71), (71, 78, 79, 70), (20, 153, 230, 73), (73, 230, 231, 72), (161, 26, 80, 223), (223, 80, 81, 222), (25, 24, 82, 75), (75, 82, 83, 74), (23, 22, 71, 77), (77, 71, 70, 76), (21, 20, 73, 78), (78, 73, 72, 79), (26, 25, 75, 80), (80, 75, 74, 81), (24, 23, 77, 82), (82, 77, 76, 83), (12, 90, 244, 142), (10, 89, 90, 12), (8, 88, 89, 10), (6, 87, 88, 8), (4, 86, 87, 6), (2, 85, 86, 4), (0, 84, 85, 2), (126, 236, 84, 0), (92, 91, 151), (253, 94, 151), (97, 95, 151), (93, 92, 151), (91, 96, 151), (94, 93, 151), (96, 97, 151), (95, 247, 151), (11, 9, 104, 100), (5, 3, 103, 98), (1, 127, 262, 102), (143, 13, 101, 261), (9, 7, 99, 104), (3, 1, 102, 103), (13, 11, 100, 101), (7, 5, 98, 99), (37, 39, 108, 109), (36, 38, 107, 110), (33, 35, 106, 111), (39, 34, 105, 108), (38, 37, 109, 107), (175, 36, 110, 265), (35, 172, 270, 106), (34, 33, 111, 105), (44, 46, 115, 120), (120, 115, 114, 121), (42, 48, 119, 124), (124, 119, 118, 125), (46, 183, 284, 115), (115, 284, 285, 114), (47, 42, 124, 117), (117, 124, 125, 116), (48, 45, 113, 119), (119, 113, 112, 118), (43, 47, 117, 122), (122, 117, 116, 123), (45, 44, 120, 113), (113, 120, 121, 112), (187, 43, 122, 277), (277, 122, 123, 276), (236, 237, 129, 127), (237, 238, 131, 129), (238, 239, 133, 131), (239, 240, 135, 133), (240, 241, 137, 135), (241, 242, 139, 137), (242, 243, 141, 139), (243, 244, 143, 141), (134, 245, 251, 136), (140, 250, 247, 142), (126, 253, 249, 128), (130, 248, 246, 132), (136, 251, 252, 138), (132, 246, 245, 134), (138, 252, 250, 140), (128, 249, 248, 130), (255, 157, 156, 254), (257, 160, 159, 256), (259, 155, 154, 258), (260, 158, 157, 255), (261, 161, 160, 257), (258, 154, 153, 262), (254, 156, 155, 259), (256, 159, 158, 260), (167, 195, 207, 150), (59, 55, 29, 16), (201, 197, 191, 205), (200, 192, 193, 206), (199, 194, 198, 203), (204, 190, 196, 202), (30, 28, 54, 49), (58, 54, 28, 15), (235, 176, 178, 226), (233, 174, 177, 224), (229, 170, 173, 220), (226, 178, 171, 218), (224, 177, 176, 235), (222, 175, 174, 233), (220, 173, 172, 231), (218, 171, 170, 229), (276, 163, 168, 287), (272, 165, 166, 283), (287, 168, 162, 278), (280, 180, 165, 272), (278, 162, 169, 289), (274, 164, 167, 285), (289, 169, 180, 280), (283, 166, 164, 274), (164, 196, 195, 167), (166, 190, 204, 152), (166, 152, 146, 164), (180, 179, 147, 165), (162, 144, 148, 169), (163, 145, 149, 168), (165, 198, 190, 166), (203, 198, 165, 147), (263, 185, 184, 271), (264, 186, 183, 270), (265, 187, 182, 269), (266, 188, 181, 268), (267, 189, 185, 263), (271, 184, 186, 264), (269, 182, 188, 266), (268, 181, 189, 267), (193, 169, 148, 206), (193, 210, 214, 194), (194, 214, 213, 198), (197, 217, 208, 191), (198, 213, 212, 190), (190, 212, 215, 196), (192, 216, 210, 193), (196, 215, 211, 195), (191, 208, 216, 192), (201, 145, 163, 197), (152, 204, 202, 146), (179, 199, 203, 147), (144, 200, 206, 148), (145, 201, 205, 149), (192, 162, 168, 191), (191, 168, 149, 205), (214, 300, 297, 213), (215, 302, 298, 211), (212, 295, 302, 215), (217, 296, 304, 208), (208, 304, 303, 216), (216, 303, 292, 210), (213, 297, 295, 212), (210, 292, 300, 214), (156, 219, 228, 155), (219, 218, 229, 228), (154, 221, 230, 153), (221, 220, 231, 230), (161, 223, 232, 160), (223, 222, 233, 232), (159, 225, 234, 158), (225, 224, 235, 234), (157, 227, 219, 156), (227, 226, 218, 219), (155, 228, 221, 154), (228, 229, 220, 221), (160, 232, 225, 159), (232, 233, 224, 225), (158, 234, 227, 157), (234, 235, 226, 227), (140, 142, 244, 243), (138, 140, 243, 242), (136, 138, 242, 241), (134, 136, 241, 240), (132, 134, 240, 239), (130, 132, 239, 238), (128, 130, 238, 237), (126, 128, 237, 236), (246, 151, 245), (253, 151, 249), (252, 151, 250), (248, 151, 246), (245, 151, 251), (249, 151, 248), (251, 151, 252), (250, 151, 247), (139, 256, 260, 137), (133, 254, 259, 131), (129, 258, 262, 127), (143, 261, 257, 141), (137, 260, 255, 135), (131, 259, 258, 129), (141, 257, 256, 139), (135, 255, 254, 133), (176, 268, 267, 178), (174, 269, 266, 177), (170, 271, 264, 173), (178, 267, 263, 171), (177, 266, 268, 176), (175, 265, 269, 174), (173, 264, 270, 172), (171, 263, 271, 170), (184, 282, 275, 186), (282, 283, 274, 275), (181, 288, 281, 189), (288, 289, 280, 281), (186, 275, 284, 183), (275, 274, 285, 284), (188, 279, 288, 181), (279, 278, 289, 288), (189, 281, 273, 185), (281, 280, 272, 273), (182, 286, 279, 188), (286, 287, 278, 279), (185, 273, 282, 184), (273, 272, 283, 282), (187, 277, 286, 182), (277, 276, 287, 286), (305, 301, 209), (299, 290, 209), (291, 293, 209), (301, 299, 209), (303, 304, 209), (295, 297, 209), (302, 295, 209), (297, 300, 209), (290, 298, 209), (296, 291, 209), (293, 294, 209), (294, 305, 209), (292, 303, 209), (300, 292, 209), (304, 296, 209), (298, 302, 209)])
me_cylinder_005.use_remesh_preserve_volume = False
me_cylinder_005.use_remesh_preserve_attributes = False
me_cylinder_005.use_mirror_vertex_groups = False
me_cylinder_005.update()
me_cylinder_006 = bpy.data.meshes.new('Cylinder.006')
me_cylinder_006.from_pydata([(0.1913, 0.4619, 0.0), (0.1913, 0.4619, 0.25), (0.3536, 0.3536, 0.0), (0.3536, 0.3536, 0.25), (0.4619, 0.1913, 0.0), (0.4619, 0.1913, 0.25), (0.5, -1.854e-08, 0.0), (0.5, -1.854e-08, 0.25), (0.4619, -0.1913, 0.0), (0.4619, -0.1913, 0.25), (0.3536, -0.3536, 0.0), (0.3536, -0.3536, 0.25), (0.1913, -0.4619, 0.0), (0.1913, -0.4619, 0.25), (0.1806, -0.2383, 1.636), (0.07569, 0.2892, 1.636), (0.2581, 0.151, 1.636), (0.2892, -0.07569, 1.636), (0.151, -0.2581, 1.636), (0.2383, 0.1806, 1.636), (0.09567, 0.231, 0.25), (0.1768, 0.1768, 0.25), (0.231, 0.09567, 0.25), (0.25, -7.616e-09, 0.25), (0.231, -0.09567, 0.25), (0.1768, -0.1768, 0.25), (0.09567, -0.231, 0.25), (0.2152, -0.2152, 1.57), (0.1164, 0.2811, 1.57), (0.2811, 0.1164, 1.57), (0.2152, 0.2152, 1.57), (0.1164, -0.2811, 1.57), (0.2811, -0.1164, 1.57), (0.1627, 0.1627, 1.184), (0.2126, 0.08807, 1.184), (0.08807, 0.2126, 1.184), (0.08807, -0.2126, 1.184), (0.2126, -0.08807, 1.184), (0.1627, -0.1627, 1.184), (0.2301, -7.369e-09, 1.184), (0.2962, -0.04076, 1.636), (0.3043, -1.111e-08, 1.57), (0.2682, -0.1111, 1.222), (0.1111, -0.2682, 1.222), (0.2053, 0.2053, 1.222), (0.2682, 0.1111, 1.222), (0.1111, 0.2682, 1.222), (0.2053, -0.2053, 1.222), (0.2903, -9.997e-09, 1.222), (0.172, 0.172, 1.57), (0.09307, -0.2247, 1.57), (0.172, -0.172, 1.57), (0.2247, -0.09307, 1.57), (0.2432, -1.165e-08, 1.57), (0.09307, 0.2247, 1.57), (0.2247, 0.09307, 1.57), (0.2367, -0.03257, 1.626), (0.1444, -0.1904, 1.626), (0.06049, 0.2312, 1.626), (0.2062, 0.1207, 1.626), (0.1904, 0.1444, 1.626), (0.1207, -0.2062, 1.626), (0.2312, -0.06049, 1.626), (0.09307, -0.2247, 1.516), (0.2247, -0.09307, 1.516), (0.172, 0.172, 1.516), (0.2247, 0.09307, 1.516), (0.2432, -1.165e-08, 1.516), (0.09307, 0.2247, 1.516), (0.172, -0.172, 1.516), (0.245, 0.1015, 1.087), (0.2323, 0.09622, 0.3802), (0.1015, 0.245, 1.087), (0.09622, 0.2323, 0.3802), (0.1875, -0.1875, 1.087), (0.1778, -0.1778, 0.3802), (0.2652, -8.1e-09, 1.087), (0.2514, -7.679e-09, 0.3802), (0.1778, 0.1778, 0.3802), (0.1875, 0.1875, 1.087), (0.09622, -0.2323, 0.3802), (0.1015, -0.245, 1.087), (0.2323, -0.09622, 0.3802), (0.245, -0.1015, 1.087), (0.1913, 0.4619, 0.125), (0.3536, 0.3536, 0.125), (0.4619, 0.1913, 0.125), (0.5, -1.854e-08, 0.125), (0.4619, -0.1913, 0.125), (0.3536, -0.3536, 0.125), (0.1913, -0.4619, 0.125), (0.25, -9.272e-09, 0.0), (0.231, 0.09567, 0.0), (0.1768, 0.1768, 0.0), (0.09567, 0.231, 0.0), (0.09567, -0.231, 0.0), (0.231, -0.09567, 0.0), (0.1768, -0.1768, 0.0), (0.3465, 0.1435, 0.25), (0.375, -1.308e-08, 0.25), (0.2652, -0.2652, 0.25), (0.1435, -0.3465, 0.25), (0.1435, 0.3465, 0.25), (0.2652, 0.2652, 0.25), (0.3465, -0.1435, 0.25), (0.2404, 0.09958, 1.203), (0.09958, 0.2404, 1.203), (0.184, -0.184, 1.203), (0.2602, -8.683e-09, 1.203), (0.2404, -0.09958, 1.203), (0.09958, -0.2404, 1.203), (0.184, 0.184, 1.203), (0.284, 0.1176, 1.454), (0.2795, 0.1158, 1.338), (0.1176, 0.284, 1.454), (0.1158, 0.2795, 1.338), (0.2173, -0.2173, 1.454), (0.2139, -0.2139, 1.338), (0.3074, -1.097e-08, 1.454), (0.3026, -1.059e-08, 1.338), (0.2139, 0.2139, 1.338), (0.2173, 0.2173, 1.454), (0.1158, -0.2795, 1.338), (0.1176, -0.284, 1.454), (0.2795, -0.1158, 1.338), (0.284, -0.1176, 1.454), (0.0, 0.5, 0.0), (0.0, 0.5, 0.25), (-0.1913, 0.4619, 0.0), (-0.1913, 0.4619, 0.25), (-0.3536, 0.3536, 0.0), (-0.3536, 0.3536, 0.25), (-0.4619, 0.1913, 0.0), (-0.4619, 0.1913, 0.25), (-0.5, -1.854e-08, 0.0), (-0.5, -1.854e-08, 0.25), (-0.4619, -0.1913, 0.0), (-0.4619, -0.1913, 0.25), (-0.3536, -0.3536, 0.0), (-0.3536, -0.3536, 0.25), (-0.1913, -0.4619, 0.0), (-0.1913, -0.4619, 0.25), (0.0, -0.5, 0.0), (0.0, -0.5, 0.25), (-0.2383, -0.1806, 1.636), (-0.04076, -0.2962, 1.636), (-0.151, 0.2581, 1.636), (-0.2892, 0.07569, 1.636), (-0.2581, -0.151, 1.636), (-0.07569, -0.2892, 1.636), (0.04076, 0.2962, 1.636), (0.0, 0.0, 0.0), (-0.1806, 0.2383, 1.636), (0.0, 0.25, 0.25), (-0.09567, 0.231, 0.25), (-0.1768, 0.1768, 0.25), (-0.231, 0.09567, 0.25), (-0.25, -7.616e-09, 0.25), (-0.231, -0.09567, 0.25), (-0.1768, -0.1768, 0.25), (-0.09567, -0.231, 0.25), (0.0, -0.25, 0.25), (-0.2152, -0.2152, 1.57), (-6.399e-11, -0.3043, 1.57), (-0.1164, 0.2811, 1.57), (-0.2811, 0.1164, 1.57), (-0.2152, 0.2152, 1.57), (-6.399e-11, 0.3043, 1.57), (-0.1164, -0.2811, 1.57), (-0.2811, -0.1164, 1.57), (-0.1627, 0.1627, 1.184), (-0.2126, 0.08807, 1.184), (-6.399e-11, 0.2301, 1.184), (-0.08807, 0.2126, 1.184), (-0.08807, -0.2126, 1.184), (-6.399e-11, -0.2301, 1.184), (-0.2126, -0.08807, 1.184), (-0.1627, -0.1627, 1.184), (-0.2301, -7.369e-09, 1.184), (-0.2962, 0.04076, 1.636), (-0.3043, -1.111e-08, 1.57), (-0.2682, -0.1111, 1.222), (-0.1111, -0.2682, 1.222), (-6.399e-11, 0.2903, 1.222), (-0.2053, 0.2053, 1.222), (-0.2682, 0.1111, 1.222), (-0.1111, 0.2682, 1.222), (-6.399e-11, -0.2903, 1.222), (-0.2053, -0.2053, 1.222), (-0.2903, -9.997e-09, 1.222), (-0.172, 0.172, 1.57), (-0.09307, -0.2247, 1.57), (-0.172, -0.172, 1.57), (-0.2247, -0.09307, 1.57), (-0.2432, -1.165e-08, 1.57), (-6.399e-11, 0.2432, 1.57), (-0.09307, 0.2247, 1.57), (-6.399e-11, -0.2432, 1.57), (-0.2247, 0.09307, 1.57), (-0.2367, 0.03257, 1.626), (-0.1904, -0.1444, 1.626), (-0.03257, -0.2367, 1.626), (-0.1207, 0.2062, 1.626), (-0.2312, 0.06049, 1.626), (-0.1444, 0.1904, 1.626), (-0.06049, -0.2312, 1.626), (-0.2062, -0.1207, 1.626), (0.03257, 0.2367, 1.626), (-0.09307, -0.2247, 1.516), (-6.399e-11, 2.691e-09, 1.57), (-0.2247, -0.09307, 1.516), (-6.399e-11, 0.2432, 1.516), (-0.172, 0.172, 1.516), (-0.2247, 0.09307, 1.516), (-0.2432, -1.165e-08, 1.516), (-0.09307, 0.2247, 1.516), (-0.172, -0.172, 1.516), (-6.399e-11, -0.2432, 1.516), (-0.245, 0.1015, 1.087), (-0.2323, 0.09622, 0.3802), (-0.1015, 0.245, 1.087), (-0.09622, 0.2323, 0.3802), (-4.548e-10, -0.2652, 1.087), (0.0, -0.2514, 0.3802), (-0.1875, -0.1875, 1.087), (-0.1778, -0.1778, 0.3802), (-0.2652, -8.1e-09, 1.087), (-0.2514, -7.679e-09, 0.3802), (-0.1778, 0.1778, 0.3802), (-0.1875, 0.1875, 1.087), (0.0, 0.2514, 0.3802), (-4.548e-10, 0.2652, 1.087), (-0.09622, -0.2323, 0.3802), (-0.1015, -0.245, 1.087), (-0.2323, -0.09622, 0.3802), (-0.245, -0.1015, 1.087), (0.0, 0.5, 0.125), (-0.1913, 0.4619, 0.125), (-0.3536, 0.3536, 0.125), (-0.4619, 0.1913, 0.125), (-0.5, -1.854e-08, 0.125), (-0.4619, -0.1913, 0.125), (-0.3536, -0.3536, 0.125), (-0.1913, -0.4619, 0.125), (0.0, -0.5, 0.125), (-0.25, -9.272e-09, 0.0), (-0.231, 0.09567, 0.0), (0.0, -0.25, 0.0), (-0.1768, 0.1768, 0.0), (-0.09567, 0.231, 0.0), (-0.09567, -0.231, 0.0), (-0.231, -0.09567, 0.0), (-0.1768, -0.1768, 0.0), (0.0, 0.25, 0.0), (-0.3465, 0.1435, 0.25), (-0.375, -1.308e-08, 0.25), (-0.2652, -0.2652, 0.25), (-0.1435, -0.3465, 0.25), (-0.1435, 0.3465, 0.25), (-0.2652, 0.2652, 0.25), (-0.3465, -0.1435, 0.25), (0.0, -0.375, 0.25), (0.0, 0.375, 0.25), (-0.2404, 0.09958, 1.203), (-0.09958, 0.2404, 1.203), (-6.399e-11, -0.2602, 1.203), (-0.184, -0.184, 1.203), (-0.2602, -8.683e-09, 1.203), (-0.2404, -0.09958, 1.203), (-0.09958, -0.2404, 1.203), (-6.399e-11, 0.2602, 1.203), (-0.184, 0.184, 1.203), (-0.284, 0.1176, 1.454), (-0.2795, 0.1158, 1.338), (-0.1176, 0.284, 1.454), (-0.1158, 0.2795, 1.338), (-3.035e-10, -0.3074, 1.454), (-3.035e-10, -0.3026, 1.338), (-0.2173, -0.2173, 1.454), (-0.2139, -0.2139, 1.338), (-0.3074, -1.097e-08, 1.454), (-0.3026, -1.059e-08, 1.338), (-0.2139, 0.2139, 1.338), (-0.2173, 0.2173, 1.454), (-3.035e-10, 0.3026, 1.338), (-3.035e-10, 0.3074, 1.454), (-0.1158, -0.2795, 1.338), (-0.1176, -0.284, 1.454), (-0.2795, -0.1158, 1.338), (-0.284, -0.1176, 1.454), (0.04653, 0.1123, 1.555), (0.04653, -0.1123, 1.555), (-0.1123, -0.04653, 1.555), (0.08598, -0.08598, 1.555), (0.1123, -0.04653, 1.555), (-0.08598, 0.08598, 1.555), (-6.399e-11, -0.1216, 1.555), (-0.1123, 0.04653, 1.555), (-6.399e-11, 0.1216, 1.555), (0.08598, 0.08598, 1.555), (-0.1216, -4.477e-09, 1.555), (0.1123, 0.04653, 1.555), (-0.04653, 0.1123, 1.555), (-0.08598, -0.08598, 1.555), (-0.04653, -0.1123, 1.555), (0.1216, -4.477e-09, 1.555), (0.2784, 0.1153, 0.9196), (0.1153, 0.2784, 0.9196), (-3.635e-10, -0.3014, 0.9196), (0.2131, -0.2131, 0.9196), (0.3014, -9.044e-09, 0.9196), (0.2131, 0.2131, 0.9196), (-3.635e-10, 0.3014, 0.9196), (0.1153, -0.2784, 0.9196), (0.2784, -0.1153, 0.9196), (-0.2784, 0.1153, 0.9196), (-0.1153, 0.2784, 0.9196), (-0.2131, -0.2131, 0.9196), (-0.3014, -9.044e-09, 0.9196), (-0.2131, 0.2131, 0.9196), (-0.1153, -0.2784, 0.9196), (-0.2784, -0.1153, 0.9196)], [], [(236, 127, 1, 84), (84, 1, 3, 85), (85, 3, 5, 86), (86, 5, 7, 87), (87, 7, 9, 88), (88, 9, 11, 89), (89, 11, 13, 90), (90, 13, 143, 244), (6, 8, 96, 91), (12, 142, 247, 95), (126, 0, 94, 253), (2, 4, 92, 93), (8, 10, 97, 96), (4, 6, 91, 92), (10, 12, 95, 97), (0, 2, 93, 94), (99, 98, 22, 23), (101, 100, 25, 26), (103, 102, 20, 21), (104, 99, 23, 24), (261, 101, 26, 161), (102, 262, 153, 20), (98, 103, 21, 22), (100, 104, 24, 25), (59, 60, 49, 55), (58, 207, 195, 54), (31, 18, 61, 50), (163, 31, 50, 197), (57, 14, 27, 51), (56, 40, 41, 53), (61, 57, 51, 50), (62, 56, 53, 52), (83, 76, 39, 37), (81, 74, 38, 36), (79, 72, 35, 33), (76, 70, 34, 39), (74, 83, 37, 38), (222, 81, 36, 175), (72, 231, 172, 35), (70, 79, 33, 34), (276, 123, 31, 163), (112, 121, 30, 29), (123, 116, 27, 31), (118, 112, 29, 41), (116, 125, 32, 27), (114, 285, 167, 28), (125, 118, 41, 32), (121, 114, 28, 30), (32, 41, 40, 17), (31, 27, 14, 18), (32, 17, 62, 52), (27, 32, 52, 51), (30, 49, 60, 19), (41, 29, 55, 53), (28, 167, 150, 15), (29, 30, 19, 16), (105, 111, 44, 45), (106, 270, 183, 46), (265, 110, 43, 187), (107, 109, 42, 47), (108, 105, 45, 48), (111, 106, 46, 44), (110, 107, 47, 43), (109, 108, 48, 42), (17, 40, 56, 62), (52, 53, 67, 64), (53, 55, 66, 67), (197, 50, 63, 217), (55, 49, 65, 66), (49, 54, 68, 65), (51, 52, 64, 69), (54, 195, 211, 68), (50, 51, 69, 63), (18, 14, 57, 61), (202, 196, 164, 146), (180, 194, 199, 179), (162, 192, 200, 144), (194, 180, 169, 193), (15, 150, 207, 58), (16, 19, 60, 59), (67, 66, 301, 305), (68, 211, 298, 290), (65, 68, 290, 299), (217, 63, 291, 296), (63, 69, 293, 291), (69, 64, 294, 293), (66, 65, 299, 301), (64, 67, 305, 294), (22, 21, 78, 71), (306, 311, 79, 70), (20, 153, 230, 73), (307, 312, 231, 72), (161, 26, 80, 223), (308, 313, 81, 222), (25, 24, 82, 75), (309, 314, 83, 74), (23, 22, 71, 77), (310, 306, 70, 76), (21, 20, 73, 78), (311, 307, 72, 79), (26, 25, 75, 80), (313, 309, 74, 81), (24, 23, 77, 82), (314, 310, 76, 83), (12, 90, 244, 142), (10, 89, 90, 12), (8, 88, 89, 10), (6, 87, 88, 8), (4, 86, 87, 6), (2, 85, 86, 4), (0, 84, 85, 2), (126, 236, 84, 0), (92, 91, 151), (253, 94, 151), (97, 95, 151), (93, 92, 151), (91, 96, 151), (94, 93, 151), (96, 97, 151), (95, 247, 151), (11, 9, 104, 100), (5, 3, 103, 98), (1, 127, 262, 102), (143, 13, 101, 261), (9, 7, 99, 104), (3, 1, 102, 103), (13, 11, 100, 101), (7, 5, 98, 99), (37, 39, 108, 109), (36, 38, 107, 110), (33, 35, 106, 111), (39, 34, 105, 108), (38, 37, 109, 107), (175, 36, 110, 265), (35, 172, 270, 106), (34, 33, 111, 105), (44, 46, 115, 120), (120, 115, 114, 121), (42, 48, 119, 124), (124, 119, 118, 125), (46, 183, 284, 115), (115, 284, 285, 114), (47, 42, 124, 117), (117, 124, 125, 116), (48, 45, 113, 119), (119, 113, 112, 118), (43, 47, 117, 122), (122, 117, 116, 123), (45, 44, 120, 113), (113, 120, 121, 112), (187, 43, 122, 277), (277, 122, 123, 276), (236, 237, 129, 127), (237, 238, 131, 129), (238, 239, 133, 131), (239, 240, 135, 133), (240, 241, 137, 135), (241, 242, 139, 137), (242, 243, 141, 139), (243, 244, 143, 141), (134, 245, 251, 136), (140, 250, 247, 142), (126, 253, 249, 128), (130, 248, 246, 132), (136, 251, 252, 138), (132, 246, 245, 134), (138, 252, 250, 140), (128, 249, 248, 130), (255, 157, 156, 254), (257, 160, 159, 256), (259, 155, 154, 258), (260, 158, 157, 255), (261, 161, 160, 257), (258, 154, 153, 262), (254, 156, 155, 259), (256, 159, 158, 260), (167, 195, 207, 150), (59, 55, 29, 16), (201, 197, 191, 205), (200, 192, 193, 206), (199, 194, 198, 203), (204, 190, 196, 202), (30, 28, 54, 49), (58, 54, 28, 15), (235, 176, 178, 226), (233, 174, 177, 224), (229, 170, 173, 220), (226, 178, 171, 218), (224, 177, 176, 235), (222, 175, 174, 233), (220, 173, 172, 231), (218, 171, 170, 229), (276, 163, 168, 287), (272, 165, 166, 283), (287, 168, 162, 278), (280, 180, 165, 272), (278, 162, 169, 289), (274, 164, 167, 285), (289, 169, 180, 280), (283, 166, 164, 274), (164, 196, 195, 167), (166, 190, 204, 152), (166, 152, 146, 164), (180, 179, 147, 165), (162, 144, 148, 169), (163, 145, 149, 168), (165, 198, 190, 166), (203, 198, 165, 147), (263, 185, 184, 271), (264, 186, 183, 270), (265, 187, 182, 269), (266, 188, 181, 268), (267, 189, 185, 263), (271, 184, 186, 264), (269, 182, 188, 266), (268, 181, 189, 267), (193, 169, 148, 206), (193, 210, 214, 194), (194, 214, 213, 198), (197, 217, 208, 191), (198, 213, 212, 190), (190, 212, 215, 196), (192, 216, 210, 193), (196, 215, 211, 195), (191, 208, 216, 192), (201, 145, 163, 197), (152, 204, 202, 146), (179, 199, 203, 147), (144, 200, 206, 148), (145, 201, 205, 149), (192, 162, 168, 191), (191, 168, 149, 205), (214, 300, 297, 213), (215, 302, 298, 211), (212, 295, 302, 215), (217, 296, 304, 208), (208, 304, 303, 216), (216, 303, 292, 210), (213, 297, 295, 212), (210, 292, 300, 214), (156, 219, 228, 155), (315, 218, 229, 319), (154, 221, 230, 153), (316, 220, 231, 312), (161, 223, 232, 160), (308, 222, 233, 320), (159, 225, 234, 158), (317, 224, 235, 321), (157, 227, 219, 156), (318, 226, 218, 315), (155, 228, 221, 154), (319, 229, 220, 316), (160, 232, 225, 159), (320, 233, 224, 317), (158, 234, 227, 157), (321, 235, 226, 318), (140, 142, 244, 243), (138, 140, 243, 242), (136, 138, 242, 241), (134, 136, 241, 240), (132, 134, 240, 239), (130, 132, 239, 238), (128, 130, 238, 237), (126, 128, 237, 236), (246, 151, 245), (253, 151, 249), (252, 151, 250), (248, 151, 246), (245, 151, 251), (249, 151, 248), (251, 151, 252), (250, 151, 247), (139, 256, 260, 137), (133, 254, 259, 131), (129, 258, 262, 127), (143, 261, 257, 141), (137, 260, 255, 135), (131, 259, 258, 129), (141, 257, 256, 139), (135, 255, 254, 133), (176, 268, 267, 178), (174, 269, 266, 177), (170, 271, 264, 173), (178, 267, 263, 171), (177, 266, 268, 176), (175, 265, 269, 174), (173, 264, 270, 172), (171, 263, 271, 170), (184, 282, 275, 186), (282, 283, 274, 275), (181, 288, 281, 189), (288, 289, 280, 281), (186, 275, 284, 183), (275, 274, 285, 284), (188, 279, 288, 181), (279, 278, 289, 288), (189, 281, 273, 185), (281, 280, 272, 273), (182, 286, 279, 188), (286, 287, 278, 279), (185, 273, 282, 184), (273, 272, 283, 282), (187, 277, 286, 182), (277, 276, 287, 286), (305, 301, 209), (299, 290, 209), (291, 293, 209), (301, 299, 209), (303, 304, 209), (295, 297, 209), (302, 295, 209), (297, 300, 209), (290, 298, 209), (296, 291, 209), (293, 294, 209), (294, 305, 209), (292, 303, 209), (300, 292, 209), (304, 296, 209), (298, 302, 209), (234, 321, 318, 227), (232, 320, 317, 225), (228, 319, 316, 221), (227, 318, 315, 219), (225, 317, 321, 234), (223, 308, 320, 232), (221, 316, 312, 230), (219, 315, 319, 228), (82, 77, 310, 314), (80, 75, 309, 313), (78, 73, 307, 311), (77, 71, 306, 310), (75, 82, 314, 309), (223, 80, 313, 308), (73, 230, 312, 307), (71, 78, 311, 306)])
me_cylinder_006.use_remesh_preserve_volume = False
me_cylinder_006.use_remesh_preserve_attributes = False
me_cylinder_006.use_mirror_vertex_groups = False
me_cylinder_006.update()
me_cylinder_007 = bpy.data.meshes.new('Cylinder.007')
me_cylinder_007.from_pydata([(0.1913, 0.4619, 0.0), (0.1913, 0.4619, 0.25), (0.3536, 0.3536, 0.0), (0.3536, 0.3536, 0.25), (0.4619, 0.1913, 0.0), (0.4619, 0.1913, 0.25), (0.5, -1.854e-08, 0.0), (0.5, -1.854e-08, 0.25), (0.4619, -0.1913, 0.0), (0.4619, -0.1913, 0.25), (0.3536, -0.3536, 0.0), (0.3536, -0.3536, 0.25), (0.1913, -0.4619, 0.0), (0.1913, -0.4619, 0.25), (0.09567, 0.231, 0.25), (0.1768, 0.1768, 0.25), (0.231, 0.09567, 0.25), (0.25, -7.616e-09, 0.25), (0.231, -0.09567, 0.25), (0.1768, -0.1768, 0.25), (0.09567, -0.231, 0.25), (0.1859, 0.09677, 0.7718), (0.2323, 0.09622, 0.3802), (0.09677, 0.2336, 0.7718), (0.09622, 0.2323, 0.3802), (0.1543, -0.1788, 0.7718), (0.1778, -0.1778, 0.3802), (0.203, -7.742e-09, 0.7718), (0.2514, -7.679e-09, 0.3802), (0.1778, 0.1778, 0.3802), (0.1543, 0.1788, 0.7718), (0.09622, -0.2323, 0.3802), (0.09677, -0.2336, 0.7718), (0.2323, -0.09622, 0.3802), (0.1859, -0.09677, 0.7718), (0.1913, 0.4619, 0.125), (0.3536, 0.3536, 0.125), (0.4619, 0.1913, 0.125), (0.5, -1.854e-08, 0.125), (0.4619, -0.1913, 0.125), (0.3536, -0.3536, 0.125), (0.1913, -0.4619, 0.125), (0.25, -9.272e-09, 0.0), (0.231, 0.09567, 0.0), (0.1768, 0.1768, 0.0), (0.09567, 0.231, 0.0), (0.09567, -0.231, 0.0), (0.231, -0.09567, 0.0), (0.1768, -0.1768, 0.0), (0.3465, 0.1435, 0.25), (0.375, -1.308e-08, 0.25), (0.2652, -0.2652, 0.25), (0.1435, -0.3465, 0.25), (0.1435, 0.3465, 0.25), (0.2652, 0.2652, 0.25), (0.3465, -0.1435, 0.25), (0.0, 0.5, 0.0), (0.0, 0.5, 0.25), (0.0, -0.5, 0.0), (0.0, -0.5, 0.25), (0.1859, -0.09677, 0.8006), (0.0, 0.0, 0.0), (0.0, 0.25, 0.25), (0.0, -0.25, 0.25), (0.09677, -0.2336, 0.8006), (0.0, -0.2529, 0.7718), (0.0, -0.2514, 0.3802), (0.0, 0.2514, 0.3802), (0.0, 0.5, 0.125), (0.0, -0.5, 0.125), (0.0, -0.25, 0.0), (0.0, 0.25, 0.0), (0.0, -0.375, 0.25), (0.0, 0.375, 0.25), (0.1543, 0.1788, 0.8373), (0.2012, -7.742e-09, 0.8006), (0.1543, -0.1788, 0.8006), (0.09677, 0.2336, 0.8492), (0.1859, 0.09677, 0.8276), (0.09725, 0.02347, 1.335), (0.0, 0.02347, 1.335), (0.1212, -0.08642, 1.132), (0.0, -0.5667, 1.036), (0.09677, 0.1297, 1.26), (0.0, -0.0718, 1.321), (0.09677, 0.2336, 1.126), (0.09677, -0.1583, 1.26), (0.09677, 0.01959, 1.295), (0.09677, 0.1984, 1.199), (0.09677, -0.2336, 1.215), (0.09677, -0.08608, 1.283), (-1.161e-10, 0.1572, 1.319), (0.0, 0.3747, 1.148), (0.0, 0.3747, 0.9904), (0.0, -0.2343, 1.217), (0.0, -0.4315, 1.139), (0.0, -0.5667, 1.101), (0.0, -0.5667, 0.9939), (0.0, -0.3404, 0.9286), (0.0, -0.251, 0.8009), (-3.482e-10, 0.278, 1.257), (0.0, 0.3174, 0.8686), (0.0, 0.3193, 0.6212), (0.0, 0.3747, 0.4772), (0.0, 0.2519, 0.5035), (0.09725, -0.0718, 1.321), (0.09725, 0.1572, 1.319), (0.09725, 0.3747, 1.148), (0.09725, 0.3747, 0.9904), (0.0, -0.153, 1.292), (0.09725, -0.4315, 1.139), (0.09725, -0.5667, 1.101), (0.09725, -0.5667, 0.9939), (0.09725, -0.3404, 0.9286), (0.09701, -0.1527, 1.291), (0.09725, 0.278, 1.257), (0.09725, 0.3174, 0.8686), (0.09725, 0.3193, 0.6212), (0.09725, 0.3747, 0.4772), (0.09639, 0.2327, 0.5035), (0.09658, -0.2332, 0.6376), (0.1785, 0.1785, 0.6376), (0.2327, 0.09639, 0.5035), (0.0, -0.2519, 0.5035), (0.1781, -0.1781, 0.5035), (0.2519, -7.699e-09, 0.5035), (0.1781, 0.1781, 0.5035), (0.09639, -0.2327, 0.5035), (0.2327, -0.09639, 0.5035), (0.2141, -0.09658, 0.6376), (0.2141, 0.09658, 0.6376), (0.0, -0.2524, 0.6376), (0.1785, -0.1785, 0.6376), (0.225, -7.951e-09, 0.6484), (0.09658, 0.2332, 0.6376), (0.0, 0.2959, 0.7449), (0.09725, 0.2959, 0.7449), (0.1212, 0.08642, 1.132), (0.09677, 0.2336, 0.9934), (0.09677, -0.2336, 0.9639), (0.0928, 0.1597, 1.085), (0.1312, -6.56e-09, 1.146), (0.0928, -0.1597, 1.09), (0.09725, -0.5667, 1.036), (0.09725, -0.3763, 1.012)], [], [(68, 57, 1, 35), (35, 1, 3, 36), (36, 3, 5, 37), (37, 5, 7, 38), (38, 7, 9, 39), (39, 9, 11, 40), (40, 11, 13, 41), (41, 13, 59, 69), (6, 8, 47, 42), (12, 58, 70, 46), (56, 0, 45, 71), (2, 4, 43, 44), (8, 10, 48, 47), (4, 6, 42, 43), (10, 12, 46, 48), (0, 2, 44, 45), (50, 49, 16, 17), (52, 51, 19, 20), (54, 53, 14, 15), (55, 50, 17, 18), (72, 52, 20, 63), (53, 73, 62, 14), (49, 54, 15, 16), (51, 55, 18, 19), (16, 15, 29, 22), (130, 121, 30, 21), (14, 62, 67, 24), (63, 20, 31, 66), (131, 120, 32, 65), (19, 18, 33, 26), (132, 129, 34, 25), (17, 16, 22, 28), (133, 130, 21, 27), (15, 14, 24, 29), (121, 134, 23, 30), (20, 19, 26, 31), (120, 132, 25, 32), (18, 17, 28, 33), (129, 133, 27, 34), (12, 41, 69, 58), (10, 40, 41, 12), (8, 39, 40, 10), (6, 38, 39, 8), (4, 37, 38, 6), (2, 36, 37, 4), (0, 35, 36, 2), (56, 68, 35, 0), (43, 42, 61), (71, 45, 61), (48, 46, 61), (44, 43, 61), (42, 47, 61), (45, 44, 61), (47, 48, 61), (46, 70, 61), (11, 9, 55, 51), (5, 3, 54, 49), (1, 57, 73, 53), (59, 13, 52, 72), (9, 7, 50, 55), (3, 1, 53, 54), (13, 11, 51, 52), (7, 5, 49, 50), (95, 96, 111, 110), (82, 97, 112, 143), (80, 79, 106, 91), (97, 98, 113, 112), (65, 32, 64, 99), (102, 117, 118, 103), (98, 99, 64, 113), (100, 115, 107, 92), (25, 34, 60, 76), (32, 25, 76, 64), (30, 23, 77, 74), (27, 21, 78, 75), (84, 105, 79, 80), (34, 27, 75, 60), (21, 30, 74, 78), (142, 81, 90, 86), (144, 139, 89, 110), (23, 136, 116, 77), (143, 144, 110, 111), (139, 142, 86, 89), (81, 141, 87, 90), (137, 140, 88, 83), (140, 138, 85, 88), (141, 137, 83, 87), (94, 95, 110, 89), (91, 106, 115, 100), (109, 94, 89, 114), (93, 108, 116, 101), (92, 107, 108, 93), (135, 136, 117, 102), (118, 119, 104, 103), (33, 28, 125, 128), (31, 26, 124, 127), (29, 24, 119, 126), (28, 22, 122, 125), (26, 33, 128, 124), (66, 31, 127, 123), (24, 67, 104, 119), (22, 29, 126, 122), (128, 125, 133, 129), (127, 124, 132, 120), (126, 119, 134, 121), (125, 122, 130, 133), (124, 128, 129, 132), (123, 127, 120, 131), (122, 126, 121, 130), (118, 117, 134, 119), (101, 116, 136, 135), (117, 136, 23, 134), (84, 109, 114, 105), (75, 78, 137, 141), (74, 77, 138, 140), (78, 74, 140, 137), (60, 75, 141, 81), (64, 76, 142, 139), (112, 113, 144, 143), (113, 64, 139, 144), (76, 60, 81, 142), (96, 82, 143, 111), (77, 116, 108, 138), (138, 108, 107, 85), (85, 107, 115, 88), (88, 115, 106, 83), (83, 106, 79, 87), (87, 79, 105, 90), (86, 90, 105, 114), (114, 89, 86)])
me_cylinder_007.use_remesh_preserve_volume = False
me_cylinder_007.use_remesh_preserve_attributes = False
me_cylinder_007.use_mirror_vertex_groups = False
me_cylinder_007.update()
me_cylinder = bpy.data.meshes.new('Cylinder')
me_cylinder.from_pydata([(0.0, 0.5, -0.125), (0.0, 0.5, 0.125), (0.1913, 0.4619, -0.125), (0.1913, 0.4619, 0.125), (0.3536, 0.3536, -0.125), (0.3536, 0.3536, 0.125), (0.4619, 0.1913, -0.125), (0.4619, 0.1913, 0.125), (0.5, -2.186e-08, -0.125), (0.5, -2.186e-08, 0.125), (0.4619, -0.1913, -0.125), (0.4619, -0.1913, 0.125), (0.3536, -0.3536, -0.125), (0.3536, -0.3536, 0.125), (0.1913, -0.4619, -0.125), (0.1913, -0.4619, 0.125), (7.55e-08, -0.5, -0.125), (7.55e-08, -0.5, 0.125), (0.0, -3.311e-09, -0.125), (0.0, 0.25, 0.125), (0.09567, 0.231, 0.125), (0.1768, 0.1768, 0.125), (0.231, 0.09567, 0.125), (0.25, -1.093e-08, 0.125), (0.231, -0.09567, 0.125), (0.1768, -0.1768, 0.125), (0.09567, -0.231, 0.125), (0.0, -0.25, 0.125)], [], [(0, 1, 3, 2), (2, 3, 5, 4), (4, 5, 7, 6), (6, 7, 9, 8), (8, 9, 11, 10), (10, 11, 13, 12), (12, 13, 15, 14), (14, 15, 17, 16), (8, 10, 18), (14, 16, 18), (0, 2, 18), (4, 6, 18), (10, 12, 18), (6, 8, 18), (12, 14, 18), (2, 4, 18), (9, 7, 22, 23), (15, 13, 25, 26), (5, 3, 20, 21), (11, 9, 23, 24), (17, 15, 26, 27), (3, 1, 19, 20), (7, 5, 21, 22), (13, 11, 24, 25)])
me_cylinder.use_remesh_preserve_volume = False
me_cylinder.use_remesh_preserve_attributes = False
me_cylinder.use_mirror_vertex_groups = False
me_cylinder.update()

# ---- objects
ob_p = bpy.data.objects.new('P', me_cylinder_001)
ob_b = bpy.data.objects.new('B', me_cylinder_003)
ob_r = bpy.data.objects.new('R', me_cylinder_004)
ob_king = bpy.data.objects.new('King', me_cylinder_005)
ob_q = bpy.data.objects.new('Q', me_cylinder_006)
ob_k = bpy.data.objects.new('K', me_cylinder_007)
ob_cylinder = bpy.data.objects.new('Cylinder', me_cylinder)

# ---- transforms, parenting, visibility, modifiers, constraints
ob_p.location = (0.0, -3.311e-09, 0.0)
ob_p.lineart.crease_threshold = 0.0
_m = ob_p.modifiers.new('Mirror', 'MIRROR')
_m.use_clip = True
ob_b.location = (0.0, -3.311e-09, 0.0)
ob_b.lineart.crease_threshold = 0.0
_m = ob_b.modifiers.new('Mirror', 'MIRROR')
_m.use_clip = True
ob_r.location = (0.0, -3.311e-09, 0.0)
ob_r.lineart.crease_threshold = 0.0
ob_king.location = (0.0, -3.311e-09, 0.0)
ob_king.lineart.crease_threshold = 0.0
ob_q.location = (0.0, -3.311e-09, 0.0)
ob_q.lineart.crease_threshold = 0.0
ob_k.location = (0.0, -3.311e-09, 0.0)
ob_k.lineart.crease_threshold = 0.0
_m = ob_k.modifiers.new('Mirror', 'MIRROR')
ob_cylinder.location = (0.0, 0.0, 0.0)
ob_cylinder.lineart.crease_threshold = 0.0
_m = ob_cylinder.modifiers.new('Mirror', 'MIRROR')
_m.use_clip = True

# ---- collection membership
col_collection_1.objects.link(ob_p)
col_collection_2.objects.link(ob_b)
col_collection_3.objects.link(ob_r)
col_collection_4.objects.link(ob_king)
col_collection_5.objects.link(ob_q)
col_collection_13.objects.link(ob_k)
col_collection_20.objects.link(ob_cylinder)

# ---- scene / render settings (as saved in the file)
scene.frame_start = 1; scene.frame_end = 250; scene.frame_set(1)
scene.render.engine = 'BLENDER_EEVEE_NEXT'
scene.render.resolution_percentage = 50
scene.render.dither_intensity = 0.0
scene.cycles.use_denoising = False
scene.cycles.samples = 128
scene.cycles.sampling_pattern = 'TABULATED_SOBOL'
scene.cycles.light_sampling_threshold = 0.0
scene.cycles.use_adaptive_sampling = False
scene.cycles.use_light_tree = False
scene.cycles.blur_glossy = 0.0
scene.cycles.sample_clamp_indirect = 0.0
scene.view_settings.view_transform = 'Standard'
bpy.context.view_layer.update()

# ---- added for rendering (the .blend has no active camera and no usable light): camera, sun
cam_auto = bpy.data.cameras.new('AutoCamera')
cam_auto.lens = 50.0
cam_auto.sensor_width = 36.0
cam_auto.clip_end = 1000.0
ob_auto_camera = bpy.data.objects.new('AutoCamera', cam_auto)
scene.collection.objects.link(ob_auto_camera)
ob_auto_camera.location = (2.18931, -2.66052, 2.55667)
ob_auto_camera.rotation_euler = (1.09748, -7.21219e-08, 0.694738)
scene.camera = ob_auto_camera
light_auto_sun = bpy.data.lights.new('AutoSun', 'SUN')
light_auto_sun.energy = 3.0
light_auto_sun.angle = 0.0523599
ob_auto_sun = bpy.data.objects.new('AutoSun', light_auto_sun)
scene.collection.objects.link(ob_auto_sun)
ob_auto_sun.rotation_euler = (0.872665, 0.174533, 0.523599)
bpy.context.view_layer.update()
